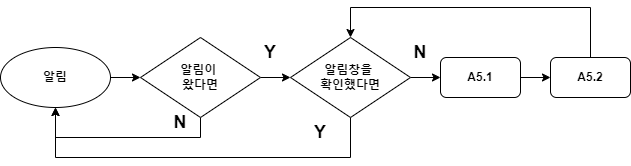

The diagram above was exported from draw.io. Its source (the exported page's mxGraphModel, read from the mxfile embedded in the PNG):
<mxGraphModel dx="1290" dy="618" grid="1" gridSize="10" guides="1" tooltips="1" connect="1" arrows="1" fold="1" page="1" pageScale="1" pageWidth="827" pageHeight="1169" math="0" shadow="0">
  <root>
    <mxCell id="0" />
    <mxCell id="1" parent="0" />
    <mxCell id="hFDlMf96D0x74l0sPmf8-3" value="" style="edgeStyle=orthogonalEdgeStyle;rounded=0;orthogonalLoop=1;jettySize=auto;html=1;" edge="1" parent="1" source="hFDlMf96D0x74l0sPmf8-1" target="hFDlMf96D0x74l0sPmf8-2">
      <mxGeometry relative="1" as="geometry" />
    </mxCell>
    <mxCell id="hFDlMf96D0x74l0sPmf8-1" value="알림" style="ellipse;whiteSpace=wrap;html=1;fontStyle=1" vertex="1" parent="1">
      <mxGeometry x="50" y="270" width="110" height="60" as="geometry" />
    </mxCell>
    <mxCell id="hFDlMf96D0x74l0sPmf8-5" value="" style="edgeStyle=orthogonalEdgeStyle;rounded=0;orthogonalLoop=1;jettySize=auto;html=1;" edge="1" parent="1" source="hFDlMf96D0x74l0sPmf8-2" target="hFDlMf96D0x74l0sPmf8-4">
      <mxGeometry relative="1" as="geometry" />
    </mxCell>
    <mxCell id="hFDlMf96D0x74l0sPmf8-12" style="edgeStyle=orthogonalEdgeStyle;rounded=0;orthogonalLoop=1;jettySize=auto;html=1;entryX=0.5;entryY=1;entryDx=0;entryDy=0;exitX=0.5;exitY=1;exitDx=0;exitDy=0;" edge="1" parent="1" source="hFDlMf96D0x74l0sPmf8-2" target="hFDlMf96D0x74l0sPmf8-1">
      <mxGeometry relative="1" as="geometry" />
    </mxCell>
    <mxCell id="hFDlMf96D0x74l0sPmf8-2" value="알림이&amp;nbsp;&lt;div&gt;왔다면&lt;/div&gt;" style="rhombus;whiteSpace=wrap;html=1;fontStyle=1" vertex="1" parent="1">
      <mxGeometry x="190" y="260" width="120" height="80" as="geometry" />
    </mxCell>
    <mxCell id="hFDlMf96D0x74l0sPmf8-8" value="" style="edgeStyle=orthogonalEdgeStyle;rounded=0;orthogonalLoop=1;jettySize=auto;html=1;" edge="1" parent="1" source="hFDlMf96D0x74l0sPmf8-4" target="hFDlMf96D0x74l0sPmf8-6">
      <mxGeometry relative="1" as="geometry" />
    </mxCell>
    <mxCell id="hFDlMf96D0x74l0sPmf8-13" style="edgeStyle=orthogonalEdgeStyle;rounded=0;orthogonalLoop=1;jettySize=auto;html=1;entryX=0.5;entryY=1;entryDx=0;entryDy=0;exitX=0.5;exitY=1;exitDx=0;exitDy=0;" edge="1" parent="1" source="hFDlMf96D0x74l0sPmf8-4" target="hFDlMf96D0x74l0sPmf8-1">
      <mxGeometry relative="1" as="geometry">
        <mxPoint x="340" y="300" as="sourcePoint" />
        <Array as="points">
          <mxPoint x="400" y="380" />
          <mxPoint x="105" y="380" />
        </Array>
      </mxGeometry>
    </mxCell>
    <mxCell id="hFDlMf96D0x74l0sPmf8-4" value="알림창을&amp;nbsp;&lt;div&gt;확인했다면&lt;/div&gt;" style="rhombus;whiteSpace=wrap;html=1;fontStyle=1" vertex="1" parent="1">
      <mxGeometry x="340" y="260" width="120" height="80" as="geometry" />
    </mxCell>
    <mxCell id="hFDlMf96D0x74l0sPmf8-9" value="" style="edgeStyle=orthogonalEdgeStyle;rounded=0;orthogonalLoop=1;jettySize=auto;html=1;" edge="1" parent="1" source="hFDlMf96D0x74l0sPmf8-6" target="hFDlMf96D0x74l0sPmf8-7">
      <mxGeometry relative="1" as="geometry" />
    </mxCell>
    <mxCell id="hFDlMf96D0x74l0sPmf8-6" value="A5.1" style="rounded=1;whiteSpace=wrap;html=1;fontStyle=1" vertex="1" parent="1">
      <mxGeometry x="490" y="280" width="80" height="40" as="geometry" />
    </mxCell>
    <mxCell id="hFDlMf96D0x74l0sPmf8-11" style="edgeStyle=orthogonalEdgeStyle;rounded=0;orthogonalLoop=1;jettySize=auto;html=1;entryX=0.5;entryY=0;entryDx=0;entryDy=0;exitX=0.5;exitY=0;exitDx=0;exitDy=0;" edge="1" parent="1" source="hFDlMf96D0x74l0sPmf8-7" target="hFDlMf96D0x74l0sPmf8-4">
      <mxGeometry relative="1" as="geometry">
        <Array as="points">
          <mxPoint x="640" y="230" />
          <mxPoint x="400" y="230" />
        </Array>
      </mxGeometry>
    </mxCell>
    <mxCell id="hFDlMf96D0x74l0sPmf8-7" value="A5.2" style="rounded=1;whiteSpace=wrap;html=1;fontStyle=1" vertex="1" parent="1">
      <mxGeometry x="600" y="280" width="80" height="40" as="geometry" />
    </mxCell>
    <mxCell id="hFDlMf96D0x74l0sPmf8-15" value="&lt;font style=&quot;font-size: 18px;&quot;&gt;Y&lt;/font&gt;" style="text;html=1;align=center;verticalAlign=middle;whiteSpace=wrap;rounded=0;fontStyle=1" vertex="1" parent="1">
      <mxGeometry x="340" y="340" width="60" height="30" as="geometry" />
    </mxCell>
    <mxCell id="hFDlMf96D0x74l0sPmf8-16" value="&lt;font style=&quot;font-size: 18px;&quot;&gt;Y&lt;/font&gt;" style="text;html=1;align=center;verticalAlign=middle;whiteSpace=wrap;rounded=0;fontStyle=1" vertex="1" parent="1">
      <mxGeometry x="300" y="260" width="40" height="30" as="geometry" />
    </mxCell>
    <mxCell id="hFDlMf96D0x74l0sPmf8-18" value="&lt;font style=&quot;font-size: 18px;&quot;&gt;N&lt;/font&gt;" style="text;html=1;align=center;verticalAlign=middle;whiteSpace=wrap;rounded=0;fontStyle=1" vertex="1" parent="1">
      <mxGeometry x="210" y="330" width="40" height="30" as="geometry" />
    </mxCell>
    <mxCell id="hFDlMf96D0x74l0sPmf8-19" value="&lt;font style=&quot;font-size: 18px;&quot;&gt;N&lt;/font&gt;" style="text;html=1;align=center;verticalAlign=middle;whiteSpace=wrap;rounded=0;fontStyle=1" vertex="1" parent="1">
      <mxGeometry x="450" y="260" width="40" height="30" as="geometry" />
    </mxCell>
  </root>
</mxGraphModel>